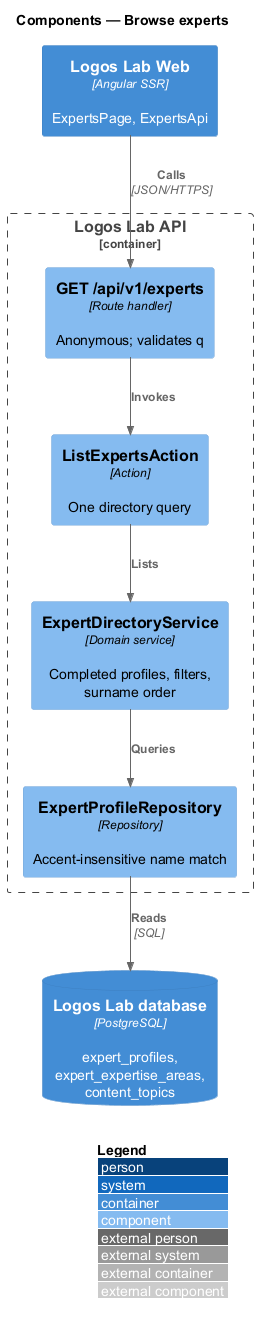

The diagram above was rendered by PlantUML. Its source (embedded in the PNG):
@startuml
!include <C4/C4_Component>
LAYOUT_WITH_LEGEND()
title Components — Browse experts

Container(web, "Logos Lab Web", "Angular SSR", "ExpertsPage, ExpertsApi")
Container_Boundary(api, "Logos Lab API") {
  Component(route, "GET /api/v1/experts", "Route handler", "Anonymous; validates q")
  Component(action, "ListExpertsAction", "Action", "One directory query")
  Component(svc, "ExpertDirectoryService", "Domain service", "Completed profiles, filters, surname order")
  Component(repo, "ExpertProfileRepository", "Repository", "Accent-insensitive name match")
}
ContainerDb(db, "Logos Lab database", "PostgreSQL", "expert_profiles, expert_expertise_areas, content_topics")
Rel(web, route, "Calls", "JSON/HTTPS")
Rel(route, action, "Invokes")
Rel(action, svc, "Lists")
Rel(svc, repo, "Queries")
Rel(repo, db, "Reads", "SQL")
@enduml